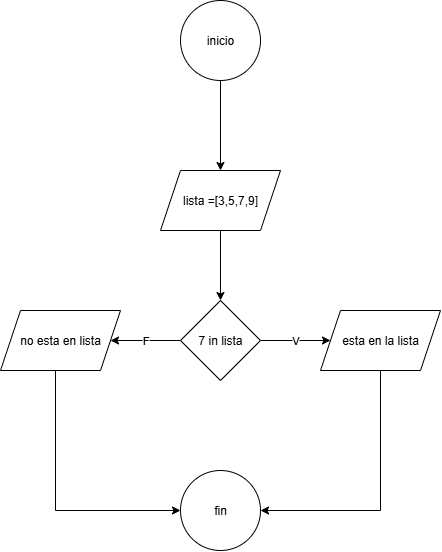

The diagram above was exported from draw.io. Its source (the exported page's mxGraphModel, read from the mxfile embedded in the PNG):
<mxGraphModel dx="710" dy="940" grid="1" gridSize="10" guides="1" tooltips="1" connect="1" arrows="1" fold="1" page="1" pageScale="1" pageWidth="850" pageHeight="1100" math="0" shadow="0">
  <root>
    <mxCell id="0" />
    <mxCell id="1" parent="0" />
    <mxCell id="Vj47g_TKtFOB8mHW6kDz-1" value="" style="edgeStyle=orthogonalEdgeStyle;rounded=0;orthogonalLoop=1;jettySize=auto;html=1;" edge="1" parent="1" source="Vj47g_TKtFOB8mHW6kDz-2" target="Vj47g_TKtFOB8mHW6kDz-4">
      <mxGeometry relative="1" as="geometry" />
    </mxCell>
    <mxCell id="Vj47g_TKtFOB8mHW6kDz-2" value="inicio" style="ellipse;whiteSpace=wrap;html=1;" vertex="1" parent="1">
      <mxGeometry x="440" y="190" width="80" height="80" as="geometry" />
    </mxCell>
    <mxCell id="Vj47g_TKtFOB8mHW6kDz-3" value="" style="edgeStyle=orthogonalEdgeStyle;rounded=0;orthogonalLoop=1;jettySize=auto;html=1;" edge="1" parent="1" source="Vj47g_TKtFOB8mHW6kDz-4" target="Vj47g_TKtFOB8mHW6kDz-7">
      <mxGeometry relative="1" as="geometry" />
    </mxCell>
    <mxCell id="Vj47g_TKtFOB8mHW6kDz-4" value="lista =[3,5,7,9]" style="shape=parallelogram;perimeter=parallelogramPerimeter;whiteSpace=wrap;html=1;fixedSize=1;" vertex="1" parent="1">
      <mxGeometry x="420" y="360" width="120" height="60" as="geometry" />
    </mxCell>
    <mxCell id="Vj47g_TKtFOB8mHW6kDz-5" value="V" style="edgeStyle=orthogonalEdgeStyle;rounded=0;orthogonalLoop=1;jettySize=auto;html=1;" edge="1" parent="1" source="Vj47g_TKtFOB8mHW6kDz-7" target="Vj47g_TKtFOB8mHW6kDz-9">
      <mxGeometry relative="1" as="geometry" />
    </mxCell>
    <mxCell id="Vj47g_TKtFOB8mHW6kDz-6" value="F" style="edgeStyle=orthogonalEdgeStyle;rounded=0;orthogonalLoop=1;jettySize=auto;html=1;" edge="1" parent="1" source="Vj47g_TKtFOB8mHW6kDz-7" target="Vj47g_TKtFOB8mHW6kDz-11">
      <mxGeometry relative="1" as="geometry" />
    </mxCell>
    <mxCell id="Vj47g_TKtFOB8mHW6kDz-7" value="7 in lista" style="rhombus;whiteSpace=wrap;html=1;" vertex="1" parent="1">
      <mxGeometry x="440" y="490" width="80" height="80" as="geometry" />
    </mxCell>
    <mxCell id="Vj47g_TKtFOB8mHW6kDz-8" value="" style="edgeStyle=orthogonalEdgeStyle;rounded=0;orthogonalLoop=1;jettySize=auto;html=1;" edge="1" parent="1" source="Vj47g_TKtFOB8mHW6kDz-11" target="Vj47g_TKtFOB8mHW6kDz-12">
      <mxGeometry relative="1" as="geometry">
        <Array as="points">
          <mxPoint x="315" y="700" />
        </Array>
      </mxGeometry>
    </mxCell>
    <mxCell id="Vj47g_TKtFOB8mHW6kDz-9" value="esta en la lista" style="shape=parallelogram;perimeter=parallelogramPerimeter;whiteSpace=wrap;html=1;fixedSize=1;" vertex="1" parent="1">
      <mxGeometry x="580" y="500" width="120" height="60" as="geometry" />
    </mxCell>
    <mxCell id="Vj47g_TKtFOB8mHW6kDz-10" value="" style="edgeStyle=orthogonalEdgeStyle;rounded=0;orthogonalLoop=1;jettySize=auto;html=1;entryX=1;entryY=0.5;entryDx=0;entryDy=0;" edge="1" parent="1" source="Vj47g_TKtFOB8mHW6kDz-9" target="Vj47g_TKtFOB8mHW6kDz-12">
      <mxGeometry relative="1" as="geometry">
        <Array as="points">
          <mxPoint x="640" y="700" />
          <mxPoint x="520" y="700" />
        </Array>
      </mxGeometry>
    </mxCell>
    <mxCell id="Vj47g_TKtFOB8mHW6kDz-11" value="no esta en lista" style="shape=parallelogram;perimeter=parallelogramPerimeter;whiteSpace=wrap;html=1;fixedSize=1;" vertex="1" parent="1">
      <mxGeometry x="260" y="500" width="120" height="60" as="geometry" />
    </mxCell>
    <mxCell id="Vj47g_TKtFOB8mHW6kDz-12" value="fin" style="ellipse;whiteSpace=wrap;html=1;" vertex="1" parent="1">
      <mxGeometry x="440" y="660" width="80" height="80" as="geometry" />
    </mxCell>
  </root>
</mxGraphModel>